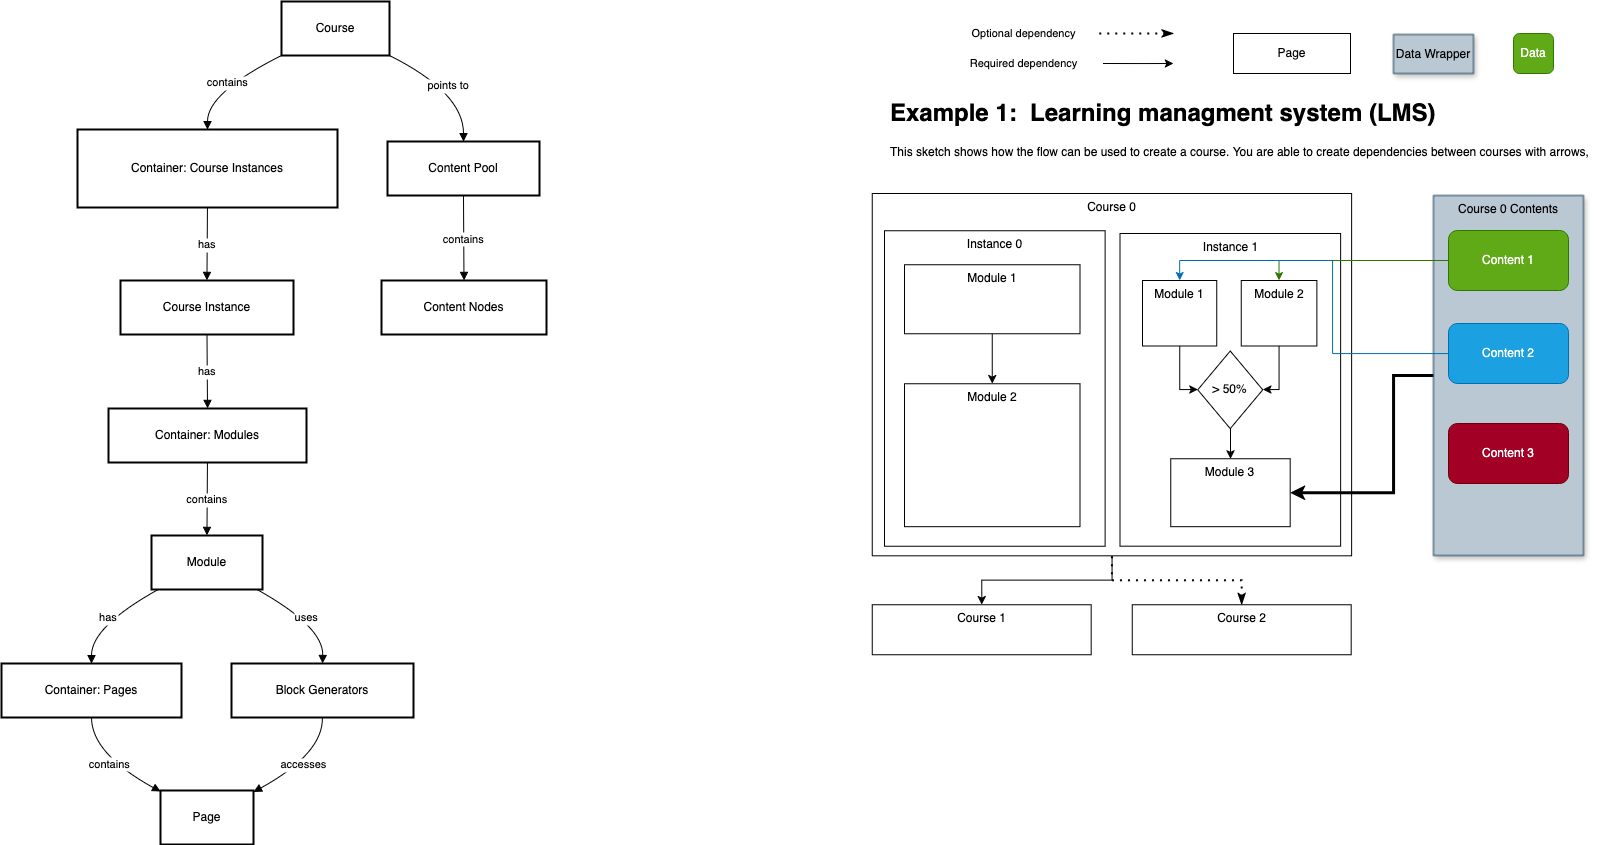

The diagram above was exported from draw.io. Its source (the exported page's mxGraphModel, read from the mxfile embedded in the PNG):
<mxGraphModel dx="1542" dy="1171" grid="1" gridSize="10" guides="1" tooltips="1" connect="1" arrows="1" fold="1" page="1" pageScale="1" pageWidth="850" pageHeight="1100" math="0" shadow="0">
  <root>
    <mxCell id="0" />
    <mxCell id="1" parent="0" />
    <mxCell id="2" value="Course" style="whiteSpace=wrap;strokeWidth=2;" parent="1" vertex="1">
      <mxGeometry x="288" y="8" width="108" height="54" as="geometry" />
    </mxCell>
    <mxCell id="3" value="Container: Course Instances" style="whiteSpace=wrap;strokeWidth=2;" parent="1" vertex="1">
      <mxGeometry x="84" y="136" width="260" height="78" as="geometry" />
    </mxCell>
    <mxCell id="4" value="Course Instance" style="whiteSpace=wrap;strokeWidth=2;" parent="1" vertex="1">
      <mxGeometry x="127" y="287" width="173" height="54" as="geometry" />
    </mxCell>
    <mxCell id="5" value="Container: Modules" style="whiteSpace=wrap;strokeWidth=2;" parent="1" vertex="1">
      <mxGeometry x="115" y="415" width="198" height="54" as="geometry" />
    </mxCell>
    <mxCell id="6" value="Module" style="whiteSpace=wrap;strokeWidth=2;" parent="1" vertex="1">
      <mxGeometry x="158" y="542" width="111" height="54" as="geometry" />
    </mxCell>
    <mxCell id="7" value="Container: Pages" style="whiteSpace=wrap;strokeWidth=2;" parent="1" vertex="1">
      <mxGeometry x="8" y="670" width="180" height="54" as="geometry" />
    </mxCell>
    <mxCell id="8" value="Page" style="whiteSpace=wrap;strokeWidth=2;" parent="1" vertex="1">
      <mxGeometry x="167" y="797" width="93" height="54" as="geometry" />
    </mxCell>
    <mxCell id="9" value="Content Pool" style="whiteSpace=wrap;strokeWidth=2;" parent="1" vertex="1">
      <mxGeometry x="394" y="148" width="152" height="54" as="geometry" />
    </mxCell>
    <mxCell id="10" value="Content Nodes" style="whiteSpace=wrap;strokeWidth=2;" parent="1" vertex="1">
      <mxGeometry x="388" y="287" width="165" height="54" as="geometry" />
    </mxCell>
    <mxCell id="11" value="Block Generators" style="whiteSpace=wrap;strokeWidth=2;" parent="1" vertex="1">
      <mxGeometry x="238" y="670" width="182" height="54" as="geometry" />
    </mxCell>
    <mxCell id="12" value="contains" style="curved=1;startArrow=none;endArrow=block;exitX=0;exitY=1;entryX=0.5;entryY=-0.01;" parent="1" source="2" target="3" edge="1">
      <mxGeometry relative="1" as="geometry">
        <Array as="points">
          <mxPoint x="214" y="99" />
        </Array>
      </mxGeometry>
    </mxCell>
    <mxCell id="13" value="has" style="curved=1;startArrow=none;endArrow=block;exitX=0.5;exitY=0.99;entryX=0.5;entryY=0;" parent="1" source="3" target="4" edge="1">
      <mxGeometry relative="1" as="geometry">
        <Array as="points" />
      </mxGeometry>
    </mxCell>
    <mxCell id="14" value="has" style="curved=1;startArrow=none;endArrow=block;exitX=0.5;exitY=1;entryX=0.5;entryY=-0.01;" parent="1" source="4" target="5" edge="1">
      <mxGeometry relative="1" as="geometry">
        <Array as="points" />
      </mxGeometry>
    </mxCell>
    <mxCell id="15" value="contains" style="curved=1;startArrow=none;endArrow=block;exitX=0.5;exitY=0.99;entryX=0.5;entryY=0;" parent="1" source="5" target="6" edge="1">
      <mxGeometry relative="1" as="geometry">
        <Array as="points" />
      </mxGeometry>
    </mxCell>
    <mxCell id="16" value="has" style="curved=1;startArrow=none;endArrow=block;exitX=0.06;exitY=1;entryX=0.5;entryY=-0.01;" parent="1" source="6" target="7" edge="1">
      <mxGeometry relative="1" as="geometry">
        <Array as="points">
          <mxPoint x="98" y="633" />
        </Array>
      </mxGeometry>
    </mxCell>
    <mxCell id="17" value="contains" style="curved=1;startArrow=none;endArrow=block;exitX=0.5;exitY=0.99;entryX=0;entryY=0.02;" parent="1" source="7" target="8" edge="1">
      <mxGeometry relative="1" as="geometry">
        <Array as="points">
          <mxPoint x="98" y="760" />
        </Array>
      </mxGeometry>
    </mxCell>
    <mxCell id="18" value="points to" style="curved=1;startArrow=none;endArrow=block;exitX=1;exitY=1;entryX=0.5;entryY=-0.01;" parent="1" source="2" target="9" edge="1">
      <mxGeometry relative="1" as="geometry">
        <Array as="points">
          <mxPoint x="470" y="99" />
        </Array>
      </mxGeometry>
    </mxCell>
    <mxCell id="19" value="contains" style="curved=1;startArrow=none;endArrow=block;exitX=0.5;exitY=0.99;entryX=0.5;entryY=0;" parent="1" source="9" target="10" edge="1">
      <mxGeometry relative="1" as="geometry">
        <Array as="points" />
      </mxGeometry>
    </mxCell>
    <mxCell id="20" value="uses" style="curved=1;startArrow=none;endArrow=block;exitX=0.95;exitY=1;entryX=0.5;entryY=-0.01;" parent="1" source="6" target="11" edge="1">
      <mxGeometry relative="1" as="geometry">
        <Array as="points">
          <mxPoint x="330" y="633" />
        </Array>
      </mxGeometry>
    </mxCell>
    <mxCell id="21" value="accesses" style="curved=1;startArrow=none;endArrow=block;exitX=0.5;exitY=0.99;entryX=1.01;entryY=0.02;" parent="1" source="11" target="8" edge="1">
      <mxGeometry relative="1" as="geometry">
        <Array as="points">
          <mxPoint x="330" y="760" />
        </Array>
      </mxGeometry>
    </mxCell>
    <mxCell id="IlpyLP8oz_AvC5KWS2CE-33" value="" style="group;verticalAlign=top;" vertex="1" connectable="0" parent="1">
      <mxGeometry x="830" y="200" width="585" height="470" as="geometry" />
    </mxCell>
    <mxCell id="IlpyLP8oz_AvC5KWS2CE-25" style="edgeStyle=orthogonalEdgeStyle;rounded=0;orthogonalLoop=1;jettySize=auto;html=1;entryX=0.5;entryY=0;entryDx=0;entryDy=0;movable=1;resizable=1;rotatable=1;deletable=1;editable=1;locked=0;connectable=1;" edge="1" parent="IlpyLP8oz_AvC5KWS2CE-33" source="IlpyLP8oz_AvC5KWS2CE-21" target="IlpyLP8oz_AvC5KWS2CE-24">
      <mxGeometry relative="1" as="geometry" />
    </mxCell>
    <mxCell id="IlpyLP8oz_AvC5KWS2CE-21" value="Course 0" style="rounded=0;whiteSpace=wrap;html=1;verticalAlign=top;movable=1;resizable=1;rotatable=1;deletable=1;editable=1;locked=0;connectable=1;" vertex="1" parent="IlpyLP8oz_AvC5KWS2CE-33">
      <mxGeometry x="48.75" width="479.3749999999999" height="362.29166666666663" as="geometry" />
    </mxCell>
    <mxCell id="IlpyLP8oz_AvC5KWS2CE-24" value="Course 1" style="rounded=0;whiteSpace=wrap;html=1;verticalAlign=top;movable=1;resizable=1;rotatable=1;deletable=1;editable=1;locked=0;connectable=1;" vertex="1" parent="IlpyLP8oz_AvC5KWS2CE-33">
      <mxGeometry x="48.74767857142854" y="411.24625" width="218.95714285714283" height="50.00000000000001" as="geometry" />
    </mxCell>
    <mxCell id="IlpyLP8oz_AvC5KWS2CE-36" value="Course 2" style="rounded=0;whiteSpace=wrap;html=1;verticalAlign=top;movable=1;resizable=1;rotatable=1;deletable=1;editable=1;locked=0;connectable=1;" vertex="1" parent="IlpyLP8oz_AvC5KWS2CE-33">
      <mxGeometry x="308.7476785714284" y="411.24625" width="218.95714285714283" height="50.00000000000001" as="geometry" />
    </mxCell>
    <mxCell id="IlpyLP8oz_AvC5KWS2CE-37" value="" style="endArrow=none;dashed=1;html=1;dashPattern=1 3;strokeWidth=2;rounded=0;exitX=0.5;exitY=0;exitDx=0;exitDy=0;edgeStyle=orthogonalEdgeStyle;endFill=1;startFill=1;startArrow=classicThin;entryX=0.5;entryY=1;entryDx=0;entryDy=0;" edge="1" parent="IlpyLP8oz_AvC5KWS2CE-33" source="IlpyLP8oz_AvC5KWS2CE-36" target="IlpyLP8oz_AvC5KWS2CE-21">
      <mxGeometry width="50" height="50" relative="1" as="geometry">
        <mxPoint x="199.06249999999997" y="323.12500000000006" as="sourcePoint" />
        <mxPoint x="296.56249999999994" y="372.0833333333333" as="targetPoint" />
      </mxGeometry>
    </mxCell>
    <mxCell id="IlpyLP8oz_AvC5KWS2CE-45" value="" style="group;" vertex="1" connectable="0" parent="IlpyLP8oz_AvC5KWS2CE-33">
      <mxGeometry x="296.56" y="40" width="220.63" height="312.71" as="geometry" />
    </mxCell>
    <mxCell id="IlpyLP8oz_AvC5KWS2CE-29" value="Instance 1" style="rounded=0;whiteSpace=wrap;html=1;verticalAlign=top;movable=1;resizable=1;rotatable=1;deletable=1;editable=1;locked=0;connectable=1;" vertex="1" parent="IlpyLP8oz_AvC5KWS2CE-45">
      <mxGeometry width="220.62999999999994" height="312.71" as="geometry" />
    </mxCell>
    <mxCell id="IlpyLP8oz_AvC5KWS2CE-41" style="edgeStyle=orthogonalEdgeStyle;rounded=0;orthogonalLoop=1;jettySize=auto;html=1;entryX=0;entryY=0.5;entryDx=0;entryDy=0;" edge="1" parent="IlpyLP8oz_AvC5KWS2CE-45" source="IlpyLP8oz_AvC5KWS2CE-30" target="IlpyLP8oz_AvC5KWS2CE-40">
      <mxGeometry relative="1" as="geometry">
        <Array as="points">
          <mxPoint x="60" y="156" />
          <mxPoint x="78" y="156" />
        </Array>
      </mxGeometry>
    </mxCell>
    <mxCell id="IlpyLP8oz_AvC5KWS2CE-30" value="Module 1" style="rounded=0;whiteSpace=wrap;html=1;verticalAlign=top;movable=1;resizable=1;rotatable=1;deletable=1;editable=1;locked=0;connectable=1;" vertex="1" parent="IlpyLP8oz_AvC5KWS2CE-45">
      <mxGeometry x="22.56350850703393" y="46.99572918701009" width="74.2393868306695" height="65.50013314298128" as="geometry" />
    </mxCell>
    <mxCell id="IlpyLP8oz_AvC5KWS2CE-42" style="edgeStyle=orthogonalEdgeStyle;rounded=0;orthogonalLoop=1;jettySize=auto;html=1;entryX=1;entryY=0.5;entryDx=0;entryDy=0;" edge="1" parent="IlpyLP8oz_AvC5KWS2CE-45" source="IlpyLP8oz_AvC5KWS2CE-31" target="IlpyLP8oz_AvC5KWS2CE-40">
      <mxGeometry relative="1" as="geometry">
        <Array as="points">
          <mxPoint x="159" y="156" />
          <mxPoint x="143" y="156" />
        </Array>
      </mxGeometry>
    </mxCell>
    <mxCell id="IlpyLP8oz_AvC5KWS2CE-31" value="Module 2" style="rounded=0;whiteSpace=wrap;html=1;verticalAlign=top;movable=1;resizable=1;rotatable=1;deletable=1;editable=1;locked=0;connectable=1;strokeColor=default;align=center;fontFamily=Helvetica;fontSize=12;fontColor=default;fillColor=default;" vertex="1" parent="IlpyLP8oz_AvC5KWS2CE-45">
      <mxGeometry x="121.17830964130515" y="46.99572918701009" width="75.6125351697724" height="65.50013314298128" as="geometry" />
    </mxCell>
    <mxCell id="IlpyLP8oz_AvC5KWS2CE-40" value="&amp;gt; 50%" style="rhombus;whiteSpace=wrap;html=1;" vertex="1" parent="IlpyLP8oz_AvC5KWS2CE-45">
      <mxGeometry x="77.81444759519785" y="117.53642046307675" width="65.00110480960448" height="77.64128984202848" as="geometry" />
    </mxCell>
    <mxCell id="IlpyLP8oz_AvC5KWS2CE-43" value="Module 3" style="rounded=0;whiteSpace=wrap;html=1;verticalAlign=top;" vertex="1" parent="IlpyLP8oz_AvC5KWS2CE-45">
      <mxGeometry x="50.595234956175865" y="225.36354892771794" width="119.43953008764825" height="67.93612861177493" as="geometry" />
    </mxCell>
    <mxCell id="IlpyLP8oz_AvC5KWS2CE-44" style="edgeStyle=orthogonalEdgeStyle;rounded=0;orthogonalLoop=1;jettySize=auto;html=1;" edge="1" parent="IlpyLP8oz_AvC5KWS2CE-45" source="IlpyLP8oz_AvC5KWS2CE-40" target="IlpyLP8oz_AvC5KWS2CE-43">
      <mxGeometry relative="1" as="geometry" />
    </mxCell>
    <mxCell id="IlpyLP8oz_AvC5KWS2CE-46" value="" style="group" vertex="1" connectable="0" parent="IlpyLP8oz_AvC5KWS2CE-33">
      <mxGeometry x="60.9375" y="37.208333333333336" width="220.62625" height="315.4972916666666" as="geometry" />
    </mxCell>
    <mxCell id="IlpyLP8oz_AvC5KWS2CE-22" value="Instance 0" style="rounded=0;whiteSpace=wrap;html=1;verticalAlign=top;movable=1;resizable=1;rotatable=1;deletable=1;editable=1;locked=0;connectable=1;" vertex="1" parent="IlpyLP8oz_AvC5KWS2CE-46">
      <mxGeometry width="220.62625" height="315.4972916666666" as="geometry" />
    </mxCell>
    <mxCell id="IlpyLP8oz_AvC5KWS2CE-32" style="edgeStyle=orthogonalEdgeStyle;rounded=0;orthogonalLoop=1;jettySize=auto;html=1;entryX=0.5;entryY=0;entryDx=0;entryDy=0;movable=1;resizable=1;rotatable=1;deletable=1;editable=1;locked=0;connectable=1;" edge="1" parent="IlpyLP8oz_AvC5KWS2CE-46" source="IlpyLP8oz_AvC5KWS2CE-27" target="IlpyLP8oz_AvC5KWS2CE-28">
      <mxGeometry relative="1" as="geometry" />
    </mxCell>
    <mxCell id="IlpyLP8oz_AvC5KWS2CE-27" value="Module 1" style="rounded=0;whiteSpace=wrap;html=1;verticalAlign=top;movable=1;resizable=1;rotatable=1;deletable=1;editable=1;locked=0;connectable=1;" vertex="1" parent="IlpyLP8oz_AvC5KWS2CE-46">
      <mxGeometry x="20.059464285714277" y="33.99729166666667" width="175.5" height="68.99999999999999" as="geometry" />
    </mxCell>
    <mxCell id="IlpyLP8oz_AvC5KWS2CE-28" value="Module 2" style="rounded=0;whiteSpace=wrap;html=1;verticalAlign=top;movable=1;resizable=1;rotatable=1;deletable=1;editable=1;locked=0;connectable=1;" vertex="1" parent="IlpyLP8oz_AvC5KWS2CE-46">
      <mxGeometry x="20.060625" y="152.99479166666666" width="175.50000000000006" height="142.91916666666668" as="geometry" />
    </mxCell>
    <mxCell id="IlpyLP8oz_AvC5KWS2CE-35" value="&lt;h1 style=&quot;margin-top: 0px;&quot;&gt;Example 1:&amp;nbsp; Learning managment system (LMS) &lt;br&gt;&lt;/h1&gt;&lt;p&gt;This sketch shows how the flow can be used to create a course. You are able to create dependencies between courses with arrows, &lt;br&gt;&lt;/p&gt;" style="text;html=1;whiteSpace=wrap;overflow=hidden;rounded=0;" vertex="1" parent="1">
      <mxGeometry x="895" y="100" width="710" height="100" as="geometry" />
    </mxCell>
    <mxCell id="IlpyLP8oz_AvC5KWS2CE-38" value="Optional dependency" style="endArrow=none;dashed=1;html=1;dashPattern=1 3;strokeWidth=2;rounded=0;exitX=0.5;exitY=0;exitDx=0;exitDy=0;edgeStyle=orthogonalEdgeStyle;endFill=1;startFill=1;startArrow=classicThin;" edge="1" parent="1">
      <mxGeometry x="1" y="70" width="50" height="50" relative="1" as="geometry">
        <mxPoint x="1180" y="40" as="sourcePoint" />
        <mxPoint x="1100" y="40" as="targetPoint" />
        <mxPoint x="-70" y="-70" as="offset" />
      </mxGeometry>
    </mxCell>
    <mxCell id="IlpyLP8oz_AvC5KWS2CE-39" value="Required dependency" style="edgeStyle=orthogonalEdgeStyle;rounded=0;orthogonalLoop=1;jettySize=auto;html=1;movable=1;resizable=1;rotatable=1;deletable=1;editable=1;locked=0;connectable=1;" edge="1" parent="1">
      <mxGeometry x="-1" y="-80" relative="1" as="geometry">
        <mxPoint x="1110" y="70" as="sourcePoint" />
        <mxPoint x="1180" y="70" as="targetPoint" />
        <Array as="points">
          <mxPoint x="1150" y="70" />
          <mxPoint x="1150" y="70" />
        </Array>
        <mxPoint x="-80" y="-80" as="offset" />
      </mxGeometry>
    </mxCell>
    <mxCell id="IlpyLP8oz_AvC5KWS2CE-59" style="edgeStyle=orthogonalEdgeStyle;rounded=0;orthogonalLoop=1;jettySize=auto;html=1;entryX=1;entryY=0.5;entryDx=0;entryDy=0;fontSize=18;strokeWidth=3;" edge="1" parent="1" source="IlpyLP8oz_AvC5KWS2CE-49" target="IlpyLP8oz_AvC5KWS2CE-43">
      <mxGeometry relative="1" as="geometry">
        <Array as="points">
          <mxPoint x="1400" y="382" />
          <mxPoint x="1400" y="499" />
        </Array>
      </mxGeometry>
    </mxCell>
    <mxCell id="IlpyLP8oz_AvC5KWS2CE-49" value="Course 0 Contents" style="rounded=0;whiteSpace=wrap;html=1;verticalAlign=top;shadow=1;fillColor=light-dark(#BAC8D3,#FFFFFF);strokeColor=#23445d;fontColor=light-dark(#000000,#000000);" vertex="1" parent="1">
      <mxGeometry x="1440" y="202" width="150" height="360" as="geometry" />
    </mxCell>
    <mxCell id="IlpyLP8oz_AvC5KWS2CE-51" style="edgeStyle=orthogonalEdgeStyle;rounded=0;orthogonalLoop=1;jettySize=auto;html=1;entryX=0.5;entryY=0;entryDx=0;entryDy=0;fillColor=#60a917;strokeColor=#2D7600;" edge="1" parent="1" source="IlpyLP8oz_AvC5KWS2CE-50" target="IlpyLP8oz_AvC5KWS2CE-31">
      <mxGeometry relative="1" as="geometry" />
    </mxCell>
    <mxCell id="IlpyLP8oz_AvC5KWS2CE-50" value="Content 1" style="rounded=1;whiteSpace=wrap;html=1;glass=0;fillColor=#60a917;fontColor=#ffffff;strokeColor=#2D7600;" vertex="1" parent="1">
      <mxGeometry x="1455" y="237" width="120" height="60" as="geometry" />
    </mxCell>
    <mxCell id="IlpyLP8oz_AvC5KWS2CE-53" value="Page" style="rounded=0;whiteSpace=wrap;html=1;" vertex="1" parent="1">
      <mxGeometry x="1240" y="40" width="117" height="40" as="geometry" />
    </mxCell>
    <mxCell id="IlpyLP8oz_AvC5KWS2CE-56" style="edgeStyle=orthogonalEdgeStyle;rounded=0;orthogonalLoop=1;jettySize=auto;html=1;entryX=0.5;entryY=0;entryDx=0;entryDy=0;fillColor=#1ba1e2;strokeColor=#006EAF;" edge="1" parent="1" source="IlpyLP8oz_AvC5KWS2CE-55" target="IlpyLP8oz_AvC5KWS2CE-30">
      <mxGeometry relative="1" as="geometry" />
    </mxCell>
    <mxCell id="IlpyLP8oz_AvC5KWS2CE-55" value="&lt;div&gt;Content 2&lt;/div&gt;" style="rounded=1;whiteSpace=wrap;html=1;fillColor=#1ba1e2;fontColor=#ffffff;strokeColor=#006EAF;" vertex="1" parent="1">
      <mxGeometry x="1455" y="330" width="120" height="60" as="geometry" />
    </mxCell>
    <mxCell id="IlpyLP8oz_AvC5KWS2CE-57" value="Content 3" style="rounded=1;whiteSpace=wrap;html=1;fillColor=#a20025;fontColor=#ffffff;strokeColor=#6F0000;" vertex="1" parent="1">
      <mxGeometry x="1455" y="430" width="120" height="60" as="geometry" />
    </mxCell>
    <mxCell id="IlpyLP8oz_AvC5KWS2CE-60" value="Data Wrapper" style="rounded=0;whiteSpace=wrap;html=1;verticalAlign=middle;shadow=1;fillColor=light-dark(#BAC8D3,#FFFFFF);strokeColor=#23445d;fontColor=light-dark(#000000,#000000);" vertex="1" parent="1">
      <mxGeometry x="1400" y="41" width="80" height="39" as="geometry" />
    </mxCell>
    <mxCell id="IlpyLP8oz_AvC5KWS2CE-62" value="Data" style="rounded=1;whiteSpace=wrap;html=1;glass=0;fillColor=#60a917;fontColor=#ffffff;strokeColor=#2D7600;" vertex="1" parent="1">
      <mxGeometry x="1520" y="40" width="40" height="40" as="geometry" />
    </mxCell>
  </root>
</mxGraphModel>